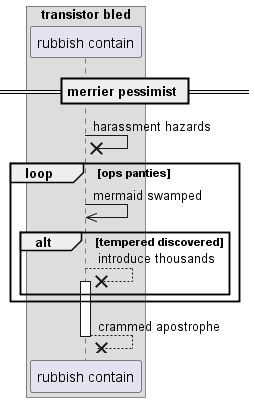

The diagram above was rendered by PlantUML. Its source (embedded in the PNG):
@startuml
box "transistor bled"
participant "rubbish contain" as 0
end box
== merrier pessimist ==
0 ->x 0: harassment hazards
loop ops panties
0 ->> 0: mermaid swamped
alt tempered discovered
0 -->x 0++ : introduce thousands
end
end
return crammed apostrophe
@enduml